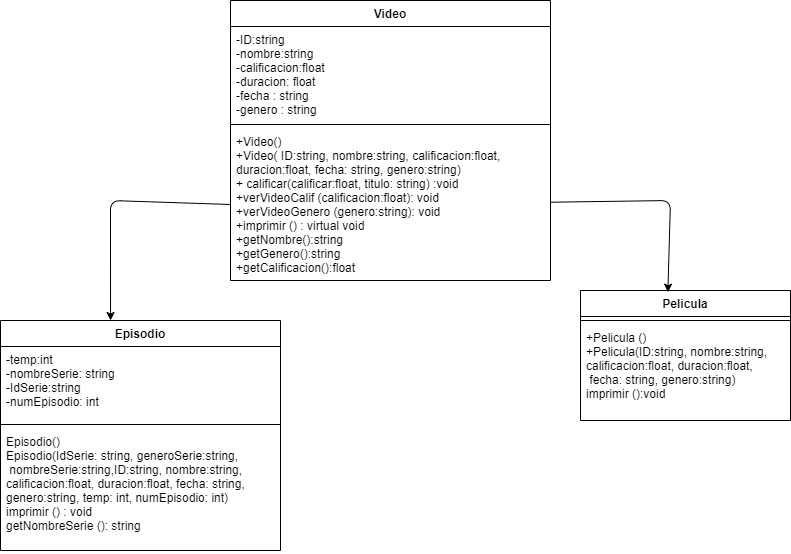

The diagram above was exported from draw.io. Its source (the exported page's mxGraphModel, read from the mxfile embedded in the PNG):
<mxGraphModel dx="819" dy="433" grid="1" gridSize="10" guides="1" tooltips="1" connect="1" arrows="1" fold="1" page="1" pageScale="1" pageWidth="850" pageHeight="1100" math="0" shadow="0">
  <root>
    <mxCell id="0" />
    <mxCell id="1" parent="0" />
    <mxCell id="2" value="Video" style="swimlane;fontStyle=1;align=center;verticalAlign=top;childLayout=stackLayout;horizontal=1;startSize=26;horizontalStack=0;resizeParent=1;resizeParentMax=0;resizeLast=0;collapsible=1;marginBottom=0;" parent="1" vertex="1">
      <mxGeometry x="240" y="40" width="320" height="280" as="geometry" />
    </mxCell>
    <mxCell id="3" value="-ID:string&#10;-nombre:string&#10;-calificacion:float&#10;-duracion: float&#10;-fecha : string&#10;-genero : string&#10;" style="text;strokeColor=none;fillColor=none;align=left;verticalAlign=top;spacingLeft=4;spacingRight=4;overflow=hidden;rotatable=0;points=[[0,0.5],[1,0.5]];portConstraint=eastwest;" parent="2" vertex="1">
      <mxGeometry y="26" width="320" height="94" as="geometry" />
    </mxCell>
    <mxCell id="4" value="" style="line;strokeWidth=1;fillColor=none;align=left;verticalAlign=middle;spacingTop=-1;spacingLeft=3;spacingRight=3;rotatable=0;labelPosition=right;points=[];portConstraint=eastwest;strokeColor=inherit;" parent="2" vertex="1">
      <mxGeometry y="120" width="320" height="8" as="geometry" />
    </mxCell>
    <mxCell id="5" value="+Video()&#10;+Video( ID:string, nombre:string, calificacion:float, &#10;duracion:float, fecha: string, genero:string)&#10;+ calificar(calificar:float, titulo: string) :void&#10;+verVideoCalif (calificacion:float): void&#10;+verVideoGenero (genero:string): void&#10;+imprimir () : virtual void&#10;+getNombre():string&#10;+getGenero():string&#10;+getCalificacion():float&#10;" style="text;strokeColor=none;fillColor=none;align=left;verticalAlign=top;spacingLeft=4;spacingRight=4;overflow=hidden;rotatable=0;points=[[0,0.5],[1,0.5]];portConstraint=eastwest;" parent="2" vertex="1">
      <mxGeometry y="128" width="320" height="152" as="geometry" />
    </mxCell>
    <mxCell id="6" value="Episodio" style="swimlane;fontStyle=1;align=center;verticalAlign=top;childLayout=stackLayout;horizontal=1;startSize=26;horizontalStack=0;resizeParent=1;resizeParentMax=0;resizeLast=0;collapsible=1;marginBottom=0;" parent="1" vertex="1">
      <mxGeometry x="10" y="360" width="280" height="230" as="geometry" />
    </mxCell>
    <mxCell id="7" value="-temp:int&#10;-nombreSerie: string&#10;-IdSerie:string&#10;-numEpisodio: int" style="text;strokeColor=none;fillColor=none;align=left;verticalAlign=top;spacingLeft=4;spacingRight=4;overflow=hidden;rotatable=0;points=[[0,0.5],[1,0.5]];portConstraint=eastwest;" parent="6" vertex="1">
      <mxGeometry y="26" width="280" height="74" as="geometry" />
    </mxCell>
    <mxCell id="8" value="" style="line;strokeWidth=1;fillColor=none;align=left;verticalAlign=middle;spacingTop=-1;spacingLeft=3;spacingRight=3;rotatable=0;labelPosition=right;points=[];portConstraint=eastwest;strokeColor=inherit;" parent="6" vertex="1">
      <mxGeometry y="100" width="280" height="8" as="geometry" />
    </mxCell>
    <mxCell id="9" value="Episodio()&#10;Episodio(IdSerie: string, generoSerie:string,&#10; nombreSerie:string,ID:string, nombre:string,&#10;calificacion:float, duracion:float, fecha: string, &#10;genero:string, temp: int, numEpisodio: int)&#10;imprimir () : void&#10;getNombreSerie (): string" style="text;strokeColor=none;fillColor=none;align=left;verticalAlign=top;spacingLeft=4;spacingRight=4;overflow=hidden;rotatable=0;points=[[0,0.5],[1,0.5]];portConstraint=eastwest;" parent="6" vertex="1">
      <mxGeometry y="108" width="280" height="122" as="geometry" />
    </mxCell>
    <mxCell id="12" style="edgeStyle=none;html=1;exitX=0;exitY=0.5;exitDx=0;exitDy=0;entryX=0.393;entryY=0;entryDx=0;entryDy=0;entryPerimeter=0;" parent="1" source="5" target="6" edge="1">
      <mxGeometry relative="1" as="geometry">
        <mxPoint x="100" y="330" as="targetPoint" />
        <Array as="points">
          <mxPoint x="120" y="240" />
        </Array>
      </mxGeometry>
    </mxCell>
    <mxCell id="13" value="Pelicula" style="swimlane;fontStyle=1;align=center;verticalAlign=top;childLayout=stackLayout;horizontal=1;startSize=26;horizontalStack=0;resizeParent=1;resizeParentMax=0;resizeLast=0;collapsible=1;marginBottom=0;" parent="1" vertex="1">
      <mxGeometry x="590" y="330" width="210" height="130" as="geometry" />
    </mxCell>
    <mxCell id="15" value="" style="line;strokeWidth=1;fillColor=none;align=left;verticalAlign=middle;spacingTop=-1;spacingLeft=3;spacingRight=3;rotatable=0;labelPosition=right;points=[];portConstraint=eastwest;strokeColor=inherit;" parent="13" vertex="1">
      <mxGeometry y="26" width="210" height="8" as="geometry" />
    </mxCell>
    <mxCell id="16" value="+Pelicula ()&#10;+Pelicula(ID:string, nombre:string, &#10;calificacion:float, duracion:float,&#10; fecha: string, genero:string)&#10;imprimir ():void&#10;" style="text;strokeColor=none;fillColor=none;align=left;verticalAlign=top;spacingLeft=4;spacingRight=4;overflow=hidden;rotatable=0;points=[[0,0.5],[1,0.5]];portConstraint=eastwest;" parent="13" vertex="1">
      <mxGeometry y="34" width="210" height="96" as="geometry" />
    </mxCell>
    <mxCell id="17" style="edgeStyle=none;html=1;entryX=0.416;entryY=0.013;entryDx=0;entryDy=0;entryPerimeter=0;" parent="1" source="5" target="13" edge="1">
      <mxGeometry relative="1" as="geometry">
        <mxPoint x="780" y="240" as="targetPoint" />
        <Array as="points">
          <mxPoint x="680" y="240" />
        </Array>
      </mxGeometry>
    </mxCell>
  </root>
</mxGraphModel>